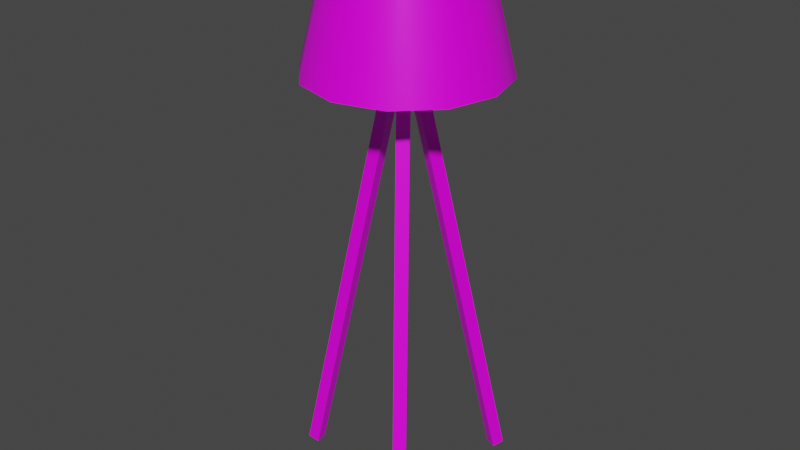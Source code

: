 # Source: lamp_2.blend  (saved by Blender 3.3.6; exported with 4.5.12 LTS)
import bpy
from mathutils import Matrix  # noqa: F401  (used for matrix-valued properties, if any)

bpy.ops.wm.read_factory_settings(use_empty=True)
scene = bpy.context.scene
scene.name = 'Scene'

# ---- collections
col_collection = bpy.data.collections.new('Collection'); scene.collection.children.link(col_collection)

# ---- images (referenced by path relative to the original .blend; pixels are not part of the script)
import os
ASSET_DIR = os.environ.get("B2B_ASSET_DIR", "")  # directory of the original .blend (textures are referenced by path, not embedded)
HERE = os.path.dirname(os.path.abspath(__file__))  # packed textures are extracted next to this script under _unpacked/

def load_image(name, relpath, width, height, colorspace="sRGB"):
    """Load a texture the original file referenced (path relative to the .blend, or extracted next to this script)."""
    p = next((c for c in (os.path.join(HERE, relpath), os.path.join(ASSET_DIR, relpath)) if relpath and os.path.exists(c)), "")
    if p:
        img = bpy.data.images.load(p, check_existing=True)
        img.name = name
    else:  # same state as the original file: an image datablock whose file is absent (Cycles renders it pink)
        img = bpy.data.images.new(name, width, height)
        img.source = "FILE"
        img.filepath = "//" + (relpath or name)
    img.colorspace_settings.name = colorspace
    return img
img_textures_png = load_image('Textures.png', 'Textures.png', 1024, 1024, 'sRGB')

# ---- materials (node trees are filled in below, after node groups)
mat_material_001 = bpy.data.materials.new('Material.001')
mat_material_001.use_transparent_shadow = False
mat_material_001.diffuse_color = (1.0, 1.0, 1.0, 1.0)
mat_material_001.roughness = 0.364
mat_material_001.specular_intensity = 0.4145

# ---- material node trees
mat_material_001.use_nodes = True; mat_material_001.node_tree.nodes.clear()
_N = mat_material_001.node_tree.nodes; _L = mat_material_001.node_tree.links
n0 = _N.new('ShaderNodeBsdfPrincipled'); n0.name = 'Principled BSDF'; n0.location = (10, 300)
n0.distribution = 'GGX'
n0.subsurface_method = 'RANDOM_WALK_SKIN'
n0.inputs[2].default_value = 0.364
n0.inputs[3].default_value = 1.45
n0.inputs[13].default_value = 0.4145
n0.inputs[27].default_value = (0.0, 0.0, 0.0, 1.0)
n0.inputs[28].default_value = 1.0
n1 = _N.new('ShaderNodeOutputMaterial'); n1.name = 'Material Output'; n1.location = (300, 300)
n2 = _N.new('ShaderNodeNormalMap'); n2.name = 'Normal Map'; n2.location = (-300, -300)
n2.label = 'Normal/Map'
n2.inputs[0].default_value = 0.0
n3 = _N.new('ShaderNodeTexImage'); n3.name = 'Image Texture'; n3.location = (-300, 600)
n3.image = img_textures_png
_L.new(n0.outputs[0], n1.inputs[0])
_L.new(n2.outputs[0], n0.inputs[5])
_L.new(n3.outputs[0], n0.inputs[0])
n1.is_active_output = True

# ---- world
world_world = bpy.data.worlds.new('World'); scene.world = world_world
world_world.use_nodes = True; world_world.node_tree.nodes.clear()
_N = world_world.node_tree.nodes; _L = world_world.node_tree.links
n0 = _N.new('ShaderNodeOutputWorld'); n0.name = 'World Output'; n0.location = (300, 300)
n1 = _N.new('ShaderNodeBackground'); n1.name = 'Background'; n1.location = (10, 300)
n1.inputs[0].default_value = (0.05088, 0.05088, 0.05088, 1.0)
_L.new(n1.outputs[0], n0.inputs[0])
n0.is_active_output = True
world_world.color = (0.05088, 0.05088, 0.05088)
world_world.use_sun_shadow = False
world_world.sun_shadow_jitter_overblur = 0.0

# ---- meshes
me_mesh_347 = bpy.data.meshes.new('Mesh.347')
me_mesh_347.from_pydata([(-0.3839, 0.004497, 0.02831), (-0.04093, 1.493, -0.01489), (-0.3455, -0.004497, 0.02347), (-0.002487, 1.484, -0.01973), (-0.3789, 0.004497, 0.06777), (-0.03595, 1.493, 0.02458), (-0.3405, -0.004497, 0.06293), (0.002489, 1.484, 0.01973), (0.2165, 0.004497, 0.3183), (0.007567, 1.493, 0.04289), (0.1931, -0.004497, 0.2874), (-0.01585, 1.484, 0.01202), (0.2482, 0.004497, 0.2943), (0.03926, 1.493, 0.01885), (0.2247, -0.004497, 0.2634), (0.01585, 1.484, -0.01202), (0.1674, 0.004497, -0.3466), (0.03336, 1.493, -0.028), (0.1524, -0.004497, -0.3109), (0.01833, 1.484, 0.007715), (0.1308, 0.004497, -0.362), (-0.003302, 1.493, -0.04343), (0.1157, -0.004497, -0.3263), (-0.01833, 1.484, -0.007711), (0.06079, 1.442, -0.0287), (0.06601, 1.442, 0.01274), (0.06601, 1.513, 0.01274), (0.06079, 1.513, -0.0287), (-0.005544, 1.442, 0.067), (-0.04403, 1.442, 0.0508), (-0.04403, 1.513, 0.0508), (-0.005544, 1.513, 0.067), (-0.05526, 1.442, -0.03829), (-0.02198, 1.442, -0.06353), (-0.02198, 1.513, -0.06353), (-0.05526, 1.513, -0.03829), (0.1597, 1.427, 0.2656), (0.2739, 1.427, 0.1514), (0.3157, 1.427, -0.004563), (0.2739, 1.427, -0.1605), (0.1597, 1.427, -0.2747), (0.003734, 1.427, -0.3165), (-0.1522, 1.427, -0.2747), (-0.2664, 1.427, -0.1605), (-0.3082, 1.427, -0.004563), (-0.2664, 1.427, 0.1514), (-0.1522, 1.427, 0.2656), (0.003734, 1.427, 0.3074), (0.1075, 1.848, 0.1751), (0.1834, 1.848, 0.09919), (0.2112, 1.848, -0.004563), (0.1834, 1.848, -0.1083), (0.1075, 1.848, -0.1843), (0.003734, 1.848, -0.2121), (-0.1, 1.848, -0.1843), (-0.176, 1.848, -0.1083), (-0.2038, 1.848, -0.004563), (-0.176, 1.848, 0.09919), (-0.1, 1.848, 0.1751), (0.003734, 1.848, 0.2029), (0.1557, 1.46, 0.2586), (0.2669, 1.46, 0.1474), (0.3076, 1.46, -0.004563), (0.2669, 1.46, -0.1565), (0.1557, 1.46, -0.2677), (0.003734, 1.46, -0.3084), (-0.1482, 1.46, -0.2677), (-0.2594, 1.46, -0.1565), (-0.3001, 1.46, -0.004563), (-0.2594, 1.46, 0.1474), (-0.1482, 1.46, 0.2586), (0.003734, 1.46, 0.2993), (0.1455, 1.541, 0.241), (0.2493, 1.541, 0.1372), (0.2873, 1.541, -0.004563), (0.2493, 1.541, -0.1464), (0.1455, 1.541, -0.2502), (0.003734, 1.541, -0.2882), (-0.1381, 1.541, -0.2502), (-0.2419, 1.541, -0.1464), (-0.2799, 1.541, -0.004563), (-0.2419, 1.541, 0.1372), (-0.1381, 1.541, 0.241), (0.003734, 1.541, 0.279), (0.1703, 1.844, 0.09162), (0.09992, 1.844, 0.162), (0.1961, 1.844, -0.004558), (0.1703, 1.844, -0.1007), (0.09991, 1.844, -0.1712), (0.003734, 1.844, -0.1969), (-0.09245, 1.844, -0.1712), (-0.1629, 1.844, -0.1007), (-0.1886, 1.844, -0.004557), (-0.1629, 1.844, 0.09161), (-0.09245, 1.844, 0.162), (0.003743, 1.844, 0.1878), (0.1521, 1.423, 0.2525), (0.2608, 1.423, 0.1438), (0.3005, 1.423, -0.004558), (0.2608, 1.423, -0.153), (0.1521, 1.423, -0.2616), (0.003734, 1.423, -0.3014), (-0.1447, 1.423, -0.2616), (-0.2533, 1.423, -0.153), (-0.2931, 1.423, -0.004562), (-0.2533, 1.423, 0.1438), (-0.1447, 1.423, 0.2525), (0.003734, 1.423, 0.2922)], [], [(0, 1, 3, 2), (2, 3, 7, 6), (6, 7, 5, 4), (4, 5, 1, 0), (8, 9, 11, 10), (10, 11, 15, 14), (14, 15, 13, 12), (12, 13, 9, 8), (16, 17, 19, 18), (18, 19, 23, 22), (22, 23, 21, 20), (20, 21, 17, 16), (33, 34, 27, 24), (29, 30, 35, 32), (30, 31, 26, 27, 34, 35), (25, 26, 31, 28), (24, 27, 26, 25), (30, 29, 28, 31), (34, 33, 32, 35), (24, 25, 28, 29, 32, 33), (97, 96, 85, 84), (98, 97, 84, 86), (99, 98, 86, 87), (100, 99, 87, 88), (101, 100, 88, 89), (102, 101, 89, 90), (103, 102, 90, 91), (104, 103, 91, 92), (105, 104, 92, 93), (106, 105, 93, 94), (107, 106, 94, 95), (96, 107, 95, 85), (72, 73, 49, 48), (73, 74, 50, 49), (74, 75, 51, 50), (75, 76, 52, 51), (76, 77, 53, 52), (77, 78, 54, 53), (78, 79, 55, 54), (79, 80, 56, 55), (80, 81, 57, 56), (81, 82, 58, 57), (82, 83, 59, 58), (83, 72, 48, 59), (36, 37, 61, 60), (37, 38, 62, 61), (38, 39, 63, 62), (39, 40, 64, 63), (40, 41, 65, 64), (41, 42, 66, 65), (42, 43, 67, 66), (43, 44, 68, 67), (44, 45, 69, 68), (45, 46, 70, 69), (46, 47, 71, 70), (47, 36, 60, 71), (60, 61, 73, 72), (61, 62, 74, 73), (62, 63, 75, 74), (63, 64, 76, 75), (64, 65, 77, 76), (65, 66, 78, 77), (66, 67, 79, 78), (67, 68, 80, 79), (68, 69, 81, 80), (69, 70, 82, 81), (70, 71, 83, 82), (71, 60, 72, 83), (49, 84, 85, 48), (50, 86, 84, 49), (51, 87, 86, 50), (52, 88, 87, 51), (53, 89, 88, 52), (54, 90, 89, 53), (55, 91, 90, 54), (56, 92, 91, 55), (57, 93, 92, 56), (58, 94, 93, 57), (59, 95, 94, 58), (48, 85, 95, 59), (36, 96, 97, 37), (37, 97, 98, 38), (38, 98, 99, 39), (39, 99, 100, 40), (40, 100, 101, 41), (41, 101, 102, 42), (42, 102, 103, 43), (43, 103, 104, 44), (44, 104, 105, 45), (45, 105, 106, 46), (46, 106, 107, 47), (47, 107, 96, 36), (14, 12, 8, 10), (20, 16, 18, 22), (6, 4, 0, 2)])
me_mesh_347.polygons.foreach_set('use_smooth', [True] * 95)
_k = set([(0, 1), (0, 2), (0, 4), (2, 3), (2, 6), (4, 5), (4, 6), (6, 7), (8, 9), (8, 10), (8, 12), (10, 11), (10, 14), (12, 13), (12, 14), (14, 15), (16, 17), (16, 18), (16, 20), (18, 19), (18, 22), (20, 21), (20, 22), (22, 23), (24, 25), (24, 27), (24, 33), (25, 26), (25, 28), (26, 27), (26, 31), (27, 34), (28, 29), (28, 31), (29, 32), (30, 31), (30, 35), (32, 33), (32, 35), (34, 35), (36, 37), (36, 47), (37, 38), (38, 39), (39, 40), (40, 41), (41, 42), (42, 43), (43, 44), (44, 45), (45, 46), (46, 47), (48, 49), (48, 59), (49, 50), (50, 51), (51, 52), (52, 53), (53, 54), (54, 55), (55, 56), (56, 57), (57, 58), (58, 59), (84, 85), (84, 86), (85, 95), (86, 87), (87, 88), (88, 89), (89, 90), (90, 91), (91, 92), (92, 93), (93, 94), (94, 95), (96, 97), (96, 107), (97, 98), (98, 99), (99, 100), (100, 101), (101, 102), (102, 103), (103, 104), (104, 105), (105, 106), (106, 107)])
me_mesh_347.attributes.new('sharp_edge', 'BOOLEAN', 'EDGE').data.foreach_set('value', [ (min(e.vertices), max(e.vertices)) in _k for e in me_mesh_347.edges])
_uv = me_mesh_347.uv_layers.new(name='map1')
_uv.uv.foreach_set('vector', [0.7736, 0.2116, 0.7734, 0.2116, 0.7734, 0.2114, 0.7736, 0.2114, 0.7736, 0.2114, 0.7734, 0.2114, 0.7734, 0.2113, 0.7736, 0.2113, 0.7736, 0.2113, 0.7734, 0.2113, 0.7734, 0.2112, 0.7736, 0.2112, 0.7736, 0.2112, 0.7734, 0.2112, 0.7734, 0.211, 0.7736, 0.211, 0.7736, 0.2116, 0.7734, 0.2116, 0.7734, 0.2114, 0.7736, 0.2114, 0.7736, 0.2114, 0.7734, 0.2114, 0.7734, 0.2113, 0.7736, 0.2113, 0.7736, 0.2113, 0.7734, 0.2113, 0.7734, 0.2112, 0.7736, 0.2112, 0.7736, 0.2112, 0.7734, 0.2112, 0.7734, 0.211, 0.7736, 0.211, 0.7736, 0.2116, 0.7734, 0.2116, 0.7734, 0.2114, 0.7736, 0.2114, 0.7736, 0.2114, 0.7734, 0.2114, 0.7734, 0.2113, 0.7736, 0.2113, 0.7736, 0.2113, 0.7734, 0.2113, 0.7734, 0.2112, 0.7736, 0.2112, 0.7736, 0.2112, 0.7734, 0.2112, 0.7734, 0.211, 0.7736, 0.211, 0.7736, 0.2113, 0.7736, 0.211, 0.7737, 0.211, 0.7737, 0.2113, 0.7735, 0.2113, 0.7735, 0.211, 0.7735, 0.211, 0.7735, 0.2113, 0.7736, 0.2115, 0.7735, 0.2115, 0.7736, 0.2114, 0.7737, 0.2114, 0.7737, 0.2115, 0.7737, 0.2115, 0.7733, 0.2113, 0.7733, 0.211, 0.7734, 0.211, 0.7734, 0.2113, 0.7737, 0.2113, 0.7737, 0.211, 0.7738, 0.211, 0.7738, 0.2113, 0.7735, 0.211, 0.7735, 0.2113, 0.7734, 0.2113, 0.7734, 0.211, 0.7736, 0.211, 0.7736, 0.2113, 0.7735, 0.2113, 0.7735, 0.211, 0.7734, 0.2114, 0.7733, 0.2114, 0.7733, 0.2115, 0.7733, 0.2115, 0.7734, 0.2115, 0.7734, 0.2115, 0.7771, 0.05663, 0.7772, 0.05663, 0.7772, 0.05546, 0.7771, 0.05546, 0.777, 0.05663, 0.7771, 0.05663, 0.7771, 0.05546, 0.777, 0.05546, 0.777, 0.05663, 0.777, 0.05663, 0.777, 0.05546, 0.777, 0.05546, 0.7769, 0.05663, 0.777, 0.05663, 0.777, 0.05546, 0.7769, 0.05546, 0.7768, 0.05663, 0.7769, 0.05663, 0.7769, 0.05546, 0.7768, 0.05546, 0.7768, 0.05663, 0.7768, 0.05663, 0.7768, 0.05546, 0.7768, 0.05546, 0.7767, 0.05663, 0.7768, 0.05663, 0.7768, 0.05546, 0.7767, 0.05546, 0.7766, 0.05663, 0.7767, 0.05663, 0.7767, 0.05546, 0.7766, 0.05546, 0.7766, 0.05663, 0.7766, 0.05663, 0.7766, 0.05546, 0.7766, 0.05546, 0.7765, 0.05663, 0.7766, 0.05663, 0.7766, 0.05546, 0.7765, 0.05546, 0.7764, 0.05663, 0.7765, 0.05663, 0.7765, 0.05546, 0.7764, 0.05546, 0.7764, 0.05663, 0.7764, 0.05663, 0.7764, 0.05546, 0.7764, 0.05546, 0.7772, 0.05631, 0.7771, 0.05631, 0.7771, 0.05546, 0.7772, 0.05546, 0.7771, 0.05631, 0.777, 0.05631, 0.777, 0.05546, 0.7771, 0.05546, 0.777, 0.05631, 0.777, 0.05631, 0.777, 0.05546, 0.777, 0.05546, 0.777, 0.05631, 0.7769, 0.05631, 0.7769, 0.05546, 0.777, 0.05546, 0.7769, 0.05631, 0.7768, 0.05631, 0.7768, 0.05546, 0.7769, 0.05546, 0.7768, 0.05631, 0.7768, 0.05631, 0.7768, 0.05546, 0.7768, 0.05546, 0.7768, 0.05631, 0.7767, 0.05631, 0.7767, 0.05546, 0.7768, 0.05546, 0.7767, 0.05631, 0.7766, 0.05631, 0.7766, 0.05546, 0.7767, 0.05546, 0.7766, 0.05631, 0.7766, 0.05631, 0.7766, 0.05546, 0.7766, 0.05546, 0.7766, 0.05631, 0.7765, 0.05631, 0.7765, 0.05546, 0.7766, 0.05546, 0.7765, 0.05631, 0.7764, 0.05631, 0.7764, 0.05546, 0.7765, 0.05546, 0.7764, 0.05631, 0.7764, 0.05631, 0.7764, 0.05546, 0.7764, 0.05546, 0.7772, 0.05663, 0.7771, 0.05663, 0.7771, 0.05654, 0.7772, 0.05654, 0.7771, 0.05663, 0.777, 0.05663, 0.777, 0.05654, 0.7771, 0.05654, 0.777, 0.05663, 0.777, 0.05663, 0.777, 0.05654, 0.777, 0.05654, 0.777, 0.05663, 0.7769, 0.05663, 0.7769, 0.05654, 0.777, 0.05654, 0.7769, 0.05663, 0.7768, 0.05663, 0.7768, 0.05654, 0.7769, 0.05654, 0.7768, 0.05663, 0.7768, 0.05663, 0.7768, 0.05654, 0.7768, 0.05654, 0.7768, 0.05663, 0.7767, 0.05663, 0.7767, 0.05654, 0.7768, 0.05654, 0.7767, 0.05663, 0.7766, 0.05663, 0.7766, 0.05654, 0.7767, 0.05654, 0.7766, 0.05663, 0.7766, 0.05663, 0.7766, 0.05654, 0.7766, 0.05654, 0.7766, 0.05663, 0.7765, 0.05663, 0.7765, 0.05654, 0.7766, 0.05654, 0.7765, 0.05663, 0.7764, 0.05663, 0.7764, 0.05654, 0.7765, 0.05654, 0.7764, 0.05663, 0.7764, 0.05663, 0.7764, 0.05654, 0.7764, 0.05654, 0.7747, 0.2068, 0.7746, 0.2068, 0.7746, 0.2065, 0.7747, 0.2065, 0.7746, 0.2068, 0.7745, 0.2068, 0.7745, 0.2065, 0.7746, 0.2065, 0.7745, 0.2068, 0.7744, 0.2068, 0.7744, 0.2065, 0.7745, 0.2065, 0.7744, 0.2068, 0.7743, 0.2068, 0.7743, 0.2065, 0.7744, 0.2065, 0.7743, 0.2068, 0.7742, 0.2068, 0.7742, 0.2065, 0.7743, 0.2065, 0.7742, 0.2068, 0.7741, 0.2068, 0.7741, 0.2065, 0.7742, 0.2065, 0.7741, 0.2068, 0.7741, 0.2068, 0.7741, 0.2065, 0.7741, 0.2065, 0.7741, 0.2068, 0.774, 0.2068, 0.774, 0.2065, 0.7741, 0.2065, 0.774, 0.2068, 0.7739, 0.2068, 0.7739, 0.2065, 0.774, 0.2065, 0.7739, 0.2068, 0.7738, 0.2068, 0.7738, 0.2065, 0.7739, 0.2065, 0.7738, 0.2068, 0.7737, 0.2068, 0.7737, 0.2065, 0.7738, 0.2065, 0.7737, 0.2068, 0.7736, 0.2068, 0.7736, 0.2065, 0.7737, 0.2065, 0.7771, 0.05546, 0.7771, 0.05546, 0.7772, 0.05546, 0.7772, 0.05546, 0.777, 0.05546, 0.777, 0.05546, 0.7771, 0.05546, 0.7771, 0.05546, 0.777, 0.05546, 0.777, 0.05546, 0.777, 0.05546, 0.777, 0.05546, 0.7769, 0.05546, 0.7769, 0.05546, 0.777, 0.05546, 0.777, 0.05546, 0.7768, 0.05546, 0.7768, 0.05546, 0.7769, 0.05546, 0.7769, 0.05546, 0.7768, 0.05546, 0.7768, 0.05546, 0.7768, 0.05546, 0.7768, 0.05546, 0.7767, 0.05546, 0.7767, 0.05546, 0.7768, 0.05546, 0.7768, 0.05546, 0.7766, 0.05546, 0.7766, 0.05546, 0.7767, 0.05546, 0.7767, 0.05546, 0.7766, 0.05546, 0.7766, 0.05546, 0.7766, 0.05546, 0.7766, 0.05546, 0.7765, 0.05546, 0.7765, 0.05546, 0.7766, 0.05546, 0.7766, 0.05546, 0.7764, 0.05546, 0.7764, 0.05546, 0.7765, 0.05546, 0.7765, 0.05546, 0.7764, 0.05546, 0.7764, 0.05546, 0.7764, 0.05546, 0.7764, 0.05546, 0.7772, 0.05663, 0.7772, 0.05663, 0.7771, 0.05663, 0.7771, 0.05663, 0.7771, 0.05663, 0.7771, 0.05663, 0.777, 0.05663, 0.777, 0.05663, 0.777, 0.05663, 0.777, 0.05663, 0.777, 0.05663, 0.777, 0.05663, 0.777, 0.05663, 0.777, 0.05663, 0.7769, 0.05663, 0.7769, 0.05663, 0.7769, 0.05663, 0.7769, 0.05663, 0.7768, 0.05663, 0.7768, 0.05663, 0.7768, 0.05663, 0.7768, 0.05663, 0.7768, 0.05663, 0.7768, 0.05663, 0.7768, 0.05663, 0.7768, 0.05663, 0.7767, 0.05663, 0.7767, 0.05663, 0.7767, 0.05663, 0.7767, 0.05663, 0.7766, 0.05663, 0.7766, 0.05663, 0.7766, 0.05663, 0.7766, 0.05663, 0.7766, 0.05663, 0.7766, 0.05663, 0.7766, 0.05663, 0.7766, 0.05663, 0.7765, 0.05663, 0.7765, 0.05663, 0.7765, 0.05663, 0.7765, 0.05663, 0.7764, 0.05663, 0.7764, 0.05663, 0.7764, 0.05663, 0.7764, 0.05663, 0.7764, 0.05663, 0.7764, 0.05663, 0.7736, 0.2113, 0.7736, 0.2112, 0.7736, 0.2116, 0.7736, 0.2114, 0.7736, 0.2112, 0.7736, 0.2116, 0.7736, 0.2114, 0.7736, 0.2113, 0.7736, 0.2113, 0.7736, 0.2112, 0.7736, 0.2116, 0.7736, 0.2114])
me_mesh_347.materials.append(mat_material_001)
me_mesh_347.update()
me_mesh_347.normals_split_custom_set([tuple(v) for v in zip(*[iter([-0.1249, -5.409e-06, -0.9922, -0.1249, -5.409e-06, -0.9922, -0.1249, -5.409e-06, -0.9922, -0.1249, -5.409e-06, -0.9922, 0.9664, -0.2262, -0.1217, 0.9664, -0.2262, -0.1217, 0.9664, -0.2262, -0.1217, 0.9664, -0.2262, -0.1217, 0.125, -2.253e-06, 0.9922, 0.125, -2.253e-06, 0.9922, 0.125, -2.253e-06, 0.9922, 0.125, -2.253e-06, 0.9922, -0.9664, 0.2262, 0.1217, -0.9664, 0.2262, 0.1217, -0.9664, 0.2262, 0.1217, -0.9664, 0.2262, 0.1217, -0.7968, -2.142e-05, 0.6042, -0.7968, -2.142e-05, 0.6042, -0.7968, -2.142e-05, 0.6042, -0.7968, -2.142e-05, 0.6042, -0.5886, -0.2262, -0.7761, -0.5886, -0.2262, -0.7761, -0.5886, -0.2262, -0.7761, -0.5886, -0.2262, -0.7761, 0.7968, 1.024e-05, -0.6043, 0.7968, 1.024e-05, -0.6043, 0.7968, 1.024e-05, -0.6043, 0.7968, 1.024e-05, -0.6043, 0.5886, 0.2262, 0.7761, 0.5886, 0.2262, 0.7761, 0.5886, 0.2262, 0.7761, 0.5886, 0.2262, 0.7761, 0.9217, -9.041e-06, 0.3879, 0.9217, -9.041e-06, 0.3879, 0.9217, -9.041e-06, 0.3879, 0.9217, -9.041e-06, 0.3879, -0.3777, -0.2262, 0.8978, -0.3777, -0.2262, 0.8978, -0.3777, -0.2262, 0.8978, -0.3777, -0.2262, 0.8978, -0.9217, 7.355e-06, -0.3879, -0.9217, 7.355e-06, -0.3879, -0.9217, 7.355e-06, -0.3879, -0.9217, 7.355e-06, -0.3879, 0.3778, 0.2262, -0.8978, 0.3778, 0.2262, -0.8978, 0.3778, 0.2262, -0.8978, 0.3778, 0.2262, -0.8978, -0.1249, -1.439e-07, -0.9922, -0.1249, -1.439e-07, -0.9922, 0.3878, -6.085e-08, -0.9217, 0.3878, -6.085e-08, -0.9217, -0.7968, 8.874e-09, 0.6043, -0.7968, 8.874e-09, 0.6043, -0.9922, -4.916e-08, 0.125, -0.9922, -4.916e-08, 0.125, 0.0, 1.0, -1.734e-06, 0.0, 1.0, -1.734e-06, 0.0, 1.0, -1.734e-06, 0.0, 1.0, -1.734e-06, 0.0, 1.0, -1.734e-06, 0.0, 1.0, -1.734e-06, 0.6043, 2.253e-07, 0.7968, 0.6043, 2.253e-07, 0.7968, 0.6043, 2.253e-07, 0.7968, 0.6043, 2.253e-07, 0.7968, 0.9922, 1.229e-07, -0.125, 0.9922, 1.229e-07, -0.125, 0.9922, 1.229e-07, -0.125, 0.9922, 1.229e-07, -0.125, -0.7968, 8.874e-09, 0.6043, -0.7968, 8.874e-09, 0.6043, -0.3879, 6.453e-08, 0.9217, -0.3879, 6.453e-08, 0.9217, -0.1249, -1.439e-07, -0.9922, -0.1249, -1.439e-07, -0.9922, -0.6042, -1.884e-07, -0.7968, -0.6042, -1.884e-07, -0.7968, 9.541e-07, -1.0, 3.468e-07, 9.541e-07, -1.0, 3.468e-07, 9.541e-07, -1.0, 3.468e-07, 9.541e-07, -1.0, 3.468e-07, 9.541e-07, -1.0, 3.468e-07, 9.541e-07, -1.0, 3.468e-07, -0.8405, -0.2409, -0.4853, -0.4853, -0.2409, -0.8405, -0.4853, -0.2409, -0.8405, -0.8405, -0.2409, -0.4853, -0.9705, -0.2409, -1.717e-05, -0.8405, -0.2409, -0.4853, -0.8405, -0.2409, -0.4853, -0.9705, -0.2409, -1.876e-05, -0.8405, -0.2409, 0.4853, -0.9705, -0.2409, -1.717e-05, -0.9705, -0.2409, -1.876e-05, -0.8405, -0.2409, 0.4853, -0.4853, -0.2409, 0.8405, -0.8405, -0.2409, 0.4853, -0.8405, -0.2409, 0.4853, -0.4853, -0.2409, 0.8405, 1.99e-06, -0.2409, 0.9705, -0.4853, -0.2409, 0.8405, -0.4853, -0.2409, 0.8405, 2.018e-06, -0.2409, 0.9705, 0.4853, -0.2409, 0.8405, 1.99e-06, -0.2409, 0.9705, 2.018e-06, -0.2409, 0.9705, 0.4853, -0.2409, 0.8405, 0.8405, -0.2409, 0.4853, 0.4853, -0.2409, 0.8405, 0.4853, -0.2409, 0.8405, 0.8405, -0.2409, 0.4853, 0.9705, -0.2409, -9.064e-06, 0.8405, -0.2409, 0.4853, 0.8405, -0.2409, 0.4853, 0.9705, -0.2409, -1.367e-05, 0.8405, -0.2409, -0.4853, 0.9705, -0.2409, -9.064e-06, 0.9705, -0.2409, -1.367e-05, 0.8405, -0.2409, -0.4853, 0.4853, -0.2409, -0.8405, 0.8405, -0.2409, -0.4853, 0.8405, -0.2409, -0.4853, 0.4853, -0.2409, -0.8405, -4.113e-06, -0.2409, -0.9705, 0.4853, -0.2409, -0.8405, 0.4853, -0.2409, -0.8405, -1.216e-05, -0.2409, -0.9705, -0.4853, -0.2409, -0.8405, -4.113e-06, -0.2409, -0.9705, -1.216e-05, -0.2409, -0.9705, -0.4853, -0.2409, -0.8405, 0.4853, 0.2409, 0.8405, 0.8405, 0.241, 0.4853, 0.8405, 0.2409, 0.4853, 0.4853, 0.2409, 0.8405, 0.8405, 0.241, 0.4853, 0.9705, 0.241, 5.538e-07, 0.9705, 0.2409, 5.28e-07, 0.8405, 0.2409, 0.4853, 0.9705, 0.241, 5.538e-07, 0.8405, 0.241, -0.4853, 0.8405, 0.2409, -0.4853, 0.9705, 0.2409, 5.28e-07, 0.8405, 0.241, -0.4853, 0.4853, 0.241, -0.8405, 0.4853, 0.2409, -0.8405, 0.8405, 0.2409, -0.4853, 0.4853, 0.241, -0.8405, -1.235e-06, 0.2409, -0.9705, -8.485e-08, 0.2409, -0.9705, 0.4853, 0.2409, -0.8405, -1.235e-06, 0.2409, -0.9705, -0.4853, 0.2409, -0.8405, -0.4853, 0.2409, -0.8405, -8.485e-08, 0.2409, -0.9705, -0.4853, 0.2409, -0.8405, -0.8405, 0.2409, -0.4853, -0.8405, 0.2409, -0.4853, -0.4853, 0.2409, -0.8405, -0.8405, 0.2409, -0.4853, -0.9705, 0.2409, 5.587e-07, -0.9705, 0.2409, 7.731e-07, -0.8405, 0.2409, -0.4853, -0.9705, 0.2409, 5.587e-07, -0.8405, 0.2409, 0.4853, -0.8405, 0.2409, 0.4853, -0.9705, 0.2409, 7.731e-07, -0.8405, 0.2409, 0.4853, -0.4853, 0.2409, 0.8405, -0.4853, 0.2409, 0.8405, -0.8405, 0.2409, 0.4853, -0.4853, 0.2409, 0.8405, -1.451e-06, 0.2409, 0.9705, 9.428e-09, 0.2409, 0.9705, -0.4853, 0.2409, 0.8405, -1.451e-06, 0.2409, 0.9705, 0.4853, 0.2409, 0.8405, 0.4853, 0.2409, 0.8405, 9.428e-09, 0.2409, 0.9705, 0.4853, 0.2409, 0.8405, 0.8405, 0.2409, 0.4853, 0.8405, 0.241, 0.4853, 0.4853, 0.2409, 0.8405, 0.8405, 0.2409, 0.4853, 0.9705, 0.2409, 3.47e-07, 0.9705, 0.241, 4.509e-07, 0.8405, 0.241, 0.4853, 0.9705, 0.2409, 3.47e-07, 0.8405, 0.2409, -0.4853, 0.8405, 0.241, -0.4853, 0.9705, 0.241, 4.509e-07, 0.8405, 0.2409, -0.4853, 0.4853, 0.2409, -0.8405, 0.4853, 0.2409, -0.8405, 0.8405, 0.241, -0.4853, 0.4853, 0.2409, -0.8405, -4.287e-06, 0.2409, -0.9706, -3.387e-06, 0.2409, -0.9705, 0.4853, 0.2409, -0.8405, -4.287e-06, 0.2409, -0.9706, -0.4853, 0.2409, -0.8405, -0.4853, 0.2409, -0.8405, -3.387e-06, 0.2409, -0.9705, -0.4853, 0.2409, -0.8405, -0.8405, 0.2409, -0.4853, -0.8405, 0.2409, -0.4853, -0.4853, 0.2409, -0.8405, -0.8405, 0.2409, -0.4853, -0.9706, 0.2409, 4.287e-07, -0.9705, 0.2409, 4.117e-07, -0.8405, 0.2409, -0.4853, -0.9706, 0.2409, 4.287e-07, -0.8405, 0.2409, 0.4853, -0.8405, 0.2409, 0.4853, -0.9705, 0.2409, 4.117e-07, -0.8405, 0.2409, 0.4853, -0.4853, 0.2409, 0.8405, -0.4853, 0.2409, 0.8405, -0.8405, 0.2409, 0.4853, -0.4853, 0.2409, 0.8405, -3.532e-06, 0.2409, 0.9705, -3.254e-06, 0.2409, 0.9705, -0.4853, 0.2409, 0.8405, -3.532e-06, 0.2409, 0.9705, 0.4853, 0.2409, 0.8405, 0.4853, 0.2409, 0.8405, -3.254e-06, 0.2409, 0.9705, 0.4853, 0.2409, 0.8405, 0.8405, 0.241, 0.4853, 0.8405, 0.241, 0.4853, 0.4853, 0.2409, 0.8405, 0.8405, 0.241, 0.4853, 0.9705, 0.241, 4.509e-07, 0.9705, 0.241, 5.538e-07, 0.8405, 0.241, 0.4853, 0.9705, 0.241, 4.509e-07, 0.8405, 0.241, -0.4853, 0.8405, 0.241, -0.4853, 0.9705, 0.241, 5.538e-07, 0.8405, 0.241, -0.4853, 0.4853, 0.2409, -0.8405, 0.4853, 0.241, -0.8405, 0.8405, 0.241, -0.4853, 0.4853, 0.2409, -0.8405, -3.387e-06, 0.2409, -0.9705, -1.235e-06, 0.2409, -0.9705, 0.4853, 0.241, -0.8405, -3.387e-06, 0.2409, -0.9705, -0.4853, 0.2409, -0.8405, -0.4853, 0.2409, -0.8405, -1.235e-06, 0.2409, -0.9705, -0.4853, 0.2409, -0.8405, -0.8405, 0.2409, -0.4853, -0.8405, 0.2409, -0.4853, -0.4853, 0.2409, -0.8405, -0.8405, 0.2409, -0.4853, -0.9705, 0.2409, 4.117e-07, -0.9705, 0.2409, 5.587e-07, -0.8405, 0.2409, -0.4853, -0.9705, 0.2409, 4.117e-07, -0.8405, 0.2409, 0.4853, -0.8405, 0.2409, 0.4853, -0.9705, 0.2409, 5.587e-07, -0.8405, 0.2409, 0.4853, -0.4853, 0.2409, 0.8405, -0.4853, 0.2409, 0.8405, -0.8405, 0.2409, 0.4853, -0.4853, 0.2409, 0.8405, -3.254e-06, 0.2409, 0.9705, -1.451e-06, 0.2409, 0.9705, -0.4853, 0.2409, 0.8405, -3.254e-06, 0.2409, 0.9705, 0.4853, 0.2409, 0.8405, 0.4853, 0.2409, 0.8405, -1.451e-06, 0.2409, 0.9705, -0.2088, 0.9705, -0.1205, -0.2088, 0.9705, -0.1206, -0.1205, 0.9705, -0.2088, -0.1205, 0.9705, -0.2088, -0.2411, 0.9705, 1.382e-05, -0.2411, 0.9705, -1.403e-05, -0.2088, 0.9705, -0.1206, -0.2088, 0.9705, -0.1205, -0.2088, 0.9705, 0.1206, -0.2088, 0.9705, 0.1205, -0.2411, 0.9705, -1.403e-05, -0.2411, 0.9705, 1.382e-05, -0.1205, 0.9705, 0.2088, -0.1205, 0.9705, 0.2088, -0.2088, 0.9705, 0.1205, -0.2088, 0.9705, 0.1206, 9.638e-08, 0.9705, 0.2411, -1.084e-07, 0.9705, 0.2411, -0.1205, 0.9705, 0.2088, -0.1205, 0.9705, 0.2088, 0.1205, 0.9705, 0.2088, 0.1205, 0.9705, 0.2088, -1.084e-07, 0.9705, 0.2411, 9.638e-08, 0.9705, 0.2411, 0.2088, 0.9705, 0.1205, 0.2088, 0.9705, 0.1205, 0.1205, 0.9705, 0.2088, 0.1205, 0.9705, 0.2088, 0.2411, 0.9705, 1.451e-05, 0.2411, 0.9705, -1.941e-05, 0.2088, 0.9705, 0.1205, 0.2088, 0.9705, 0.1205, 0.2088, 0.9705, -0.1205, 0.2088, 0.9705, -0.1205, 0.2411, 0.9705, -1.941e-05, 0.2411, 0.9705, 1.451e-05, 0.1205, 0.9705, -0.2087, 0.1205, 0.9705, -0.2087, 0.2088, 0.9705, -0.1205, 0.2088, 0.9705, -0.1205, 2.199e-05, 0.9705, -0.2411, -3.161e-05, 0.9705, -0.2411, 0.1205, 0.9705, -0.2087, 0.1205, 0.9705, -0.2087, -0.1205, 0.9705, -0.2088, -0.1205, 0.9705, -0.2088, -3.161e-05, 0.9705, -0.2411, 2.199e-05, 0.9705, -0.2411, 0.1205, -0.9705, 0.2088, 0.1205, -0.9705, 0.2088, 0.2087, -0.9705, 0.1205, 0.2087, -0.9705, 0.1205, 0.2087, -0.9705, 0.1205, 0.2087, -0.9705, 0.1205, 0.2409, -0.9705, 1.613e-05, 0.2409, -0.9705, -1.032e-05, 0.2409, -0.9705, -1.032e-05, 0.2409, -0.9705, 1.613e-05, 0.2087, -0.9705, -0.1205, 0.2087, -0.9705, -0.1205, 0.2087, -0.9705, -0.1205, 0.2087, -0.9705, -0.1205, 0.1205, -0.9705, -0.2088, 0.1205, -0.9705, -0.2088, 0.1205, -0.9705, -0.2088, 0.1205, -0.9705, -0.2088, -4.705e-07, -0.9705, -0.2411, -2.835e-08, -0.9705, -0.2411, -2.835e-08, -0.9705, -0.2411, -4.705e-07, -0.9705, -0.2411, -0.1206, -0.9705, -0.2088, -0.1205, -0.9705, -0.2088, -0.1205, -0.9705, -0.2088, -0.1206, -0.9705, -0.2088, -0.2088, -0.9705, -0.1206, -0.2088, -0.9705, -0.1206, -0.2088, -0.9705, -0.1206, -0.2088, -0.9705, -0.1206, -0.2412, -0.9705, 4.196e-06, -0.2412, -0.9705, -2.469e-06, -0.2412, -0.9705, -2.469e-06, -0.2412, -0.9705, 4.196e-06, -0.2089, -0.9705, 0.1206, -0.2088, -0.9705, 0.1206, -0.2088, -0.9705, 0.1206, -0.2089, -0.9705, 0.1206, -0.1206, -0.9705, 0.2088, -0.1205, -0.9705, 0.2088, -0.1205, -0.9705, 0.2088, -0.1206, -0.9705, 0.2088, -1.219e-06, -0.9705, 0.2411, -9.071e-07, -0.9705, 0.2411, -9.071e-07, -0.9705, 0.2411, -1.219e-06, -0.9705, 0.2411, 0.1205, -0.9705, 0.2088, 0.1205, -0.9705, 0.2088, 0.1367, -0.9741, 0.1802, 0.1367, -0.9741, 0.1802, 0.1367, -0.9741, 0.1802, 0.1367, -0.9741, 0.1802, 0.08769, -0.9741, -0.2084, 0.08769, -0.9741, -0.2084, 0.08769, -0.9741, -0.2084, 0.08769, -0.9741, -0.2084, -0.2243, -0.9741, 0.02823, -0.2243, -0.9741, 0.02823, -0.2243, -0.9741, 0.02823, -0.2243, -0.9741, 0.02823])] * 3)])
arm_armature = bpy.data.armatures.new('Armature')  # bones are not reproduced

# ---- objects
ob_lamp_002 = bpy.data.objects.new('lamp_002', me_mesh_347)
ob_armature = bpy.data.objects.new('Armature', arm_armature)

# ---- transforms, parenting, visibility, modifiers, constraints
ob_lamp_002.parent = ob_armature
ob_lamp_002.matrix_parent_inverse = Matrix(((2.375, -0.0, 0.0, -0.0), (-0.0, 2.375, -0.0, 0.0), (0.0, -0.0, 2.375, -3.768), (-0.0, 0.0, -0.0, 1.0)))
ob_lamp_002.location = (0.0, 0.0, 0.0)
ob_lamp_002.rotation_euler = (1.571, -0.0, 0.0)
ob_lamp_002.color = (0.8, 0.8, 0.8, 1.0)
_vg = ob_lamp_002.vertex_groups.new(name='Bone')
for _i, _w in zip([36, 37, 38, 39, 40, 41, 42, 43, 44, 45, 46, 47, 48, 49, 50, 51, 52, 53, 54, 55, 56, 57, 58, 59, 60, 61, 62, 63, 64, 65, 66, 67, 68, 69, 70, 71, 72, 73, 74, 75, 76, 77, 78, 79, 80, 81, 82, 83, 84, 85, 86, 87, 88, 89, 90, 91, 92, 93, 94, 95, 96, 97, 98, 99, 100, 101, 102, 103, 104, 105, 106, 107], [0.7566, 0.7557, 0.7549, 0.7543, 0.7542, 0.7545, 0.7551, 0.756, 0.7569, 0.7574, 0.7576, 0.7573, 0.6764, 0.676, 0.6757, 0.6755, 0.6753, 0.6754, 0.6756, 0.676, 0.6764, 0.6768, 0.6769, 0.6768, 0.7513, 0.7505, 0.7498, 0.7493, 0.7492, 0.7494, 0.75, 0.7508, 0.7516, 0.7521, 0.7523, 0.752, 0.7376, 0.737, 0.7364, 0.736, 0.7359, 0.7361, 0.7366, 0.7372, 0.7378, 0.7382, 0.7383, 0.7381, 0.6253, 0.6243, 0.6261, 0.6265, 0.6265, 0.626, 0.6251, 0.6242, 0.6234, 0.623, 0.623, 0.6235, 0.759, 0.7581, 0.7572, 0.7566, 0.7565, 0.7568, 0.7575, 0.7584, 0.7593, 0.7599, 0.76, 0.7597]): _vg.add([_i], _w, 'REPLACE')
_vg = ob_lamp_002.vertex_groups.new(name='Bone.001')
for _i, _w in zip([0, 1, 2, 3, 4, 5, 6, 7, 24, 25, 26, 27, 28, 29, 30, 31, 32, 33, 34, 35, 36, 37, 38, 39, 40, 41, 42, 43, 44, 45, 46, 47, 48, 49, 50, 51, 52, 53, 54, 55, 56, 57, 58, 59, 60, 61, 62, 63, 64, 65, 66, 67, 68, 69, 70, 71, 72, 73, 74, 75, 76, 77, 78, 79, 80, 81, 82, 83, 84, 85, 86, 87, 88, 89, 90, 91, 92, 93, 94, 95, 96, 97, 98, 99, 100, 101, 102, 103, 104, 105, 106, 107], [1.0, 1.0, 1.0, 1.0, 1.0, 1.0, 1.0, 1.0, 0.1231, 0.1375, 0.05129, 0.02119, 0.2571, 0.3272, 0.6164, 0.1999, 0.2216, 0.1722, 0.09589, 0.2397, 0.08113, 0.08143, 0.0817, 0.08189, 0.08194, 0.08184, 0.08162, 0.08133, 0.08105, 0.08085, 0.0808, 0.0809, 0.1079, 0.108, 0.1081, 0.1082, 0.1082, 0.1082, 0.1081, 0.108, 0.1079, 0.1077, 0.1077, 0.1077, 0.08289, 0.08315, 0.0834, 0.08357, 0.08362, 0.08353, 0.08333, 0.08307, 0.08281, 0.08263, 0.08258, 0.08268, 0.08745, 0.08766, 0.08785, 0.08799, 0.08803, 0.08796, 0.08781, 0.08761, 0.0874, 0.08726, 0.08722, 0.08729, 0.1249, 0.1252, 0.1246, 0.1245, 0.1245, 0.1247, 0.125, 0.1253, 0.1255, 0.1257, 0.1257, 0.1255, 0.08034, 0.08064, 0.08093, 0.08112, 0.08118, 0.08108, 0.08085, 0.08054, 0.08025, 0.08004, 0.07999, 0.08009]): _vg.add([_i], _w, 'REPLACE')
_vg = ob_lamp_002.vertex_groups.new(name='Bone.002')
for _i, _w in zip([8, 9, 10, 11, 12, 13, 14, 15, 17, 19, 21, 23, 24, 25, 26, 27, 28, 29, 30, 31, 32, 33, 34, 35, 36, 37, 38, 39, 40, 41, 42, 43, 44, 45, 46, 47, 48, 49, 50, 51, 52, 53, 54, 55, 56, 57, 58, 59, 60, 61, 62, 63, 64, 65, 66, 67, 68, 69, 70, 71, 72, 73, 74, 75, 76, 77, 78, 79, 80, 81, 82, 83, 84, 85, 86, 87, 88, 89, 90, 91, 92, 93, 94, 95, 96, 97, 98, 99, 100, 101, 102, 103, 104, 105, 106, 107], [1.0, 1.0, 1.0, 1.0, 1.0, 1.0, 1.0, 1.0, 0.09576, 0.6712, 0.028, 0.1481, 0.3482, 0.4408, 0.6606, 0.217, 0.4584, 0.3697, 0.2577, 0.7047, 0.257, 0.2446, 0.106, 0.1727, 0.08113, 0.08143, 0.0817, 0.08189, 0.08194, 0.08184, 0.08162, 0.08133, 0.08105, 0.08085, 0.0808, 0.0809, 0.1079, 0.108, 0.1081, 0.1082, 0.1082, 0.1082, 0.1081, 0.108, 0.1079, 0.1077, 0.1077, 0.1077, 0.08289, 0.08315, 0.0834, 0.08357, 0.08362, 0.08353, 0.08333, 0.08307, 0.08281, 0.08263, 0.08258, 0.08268, 0.08745, 0.08766, 0.08785, 0.08799, 0.08803, 0.08796, 0.08781, 0.08761, 0.0874, 0.08726, 0.08722, 0.08729, 0.1249, 0.1252, 0.1246, 0.1245, 0.1245, 0.1247, 0.125, 0.1253, 0.1255, 0.1257, 0.1257, 0.1255, 0.08034, 0.08064, 0.08093, 0.08112, 0.08118, 0.08108, 0.08085, 0.08054, 0.08025, 0.08004, 0.07999, 0.08009]): _vg.add([_i], _w, 'REPLACE')
_vg = ob_lamp_002.vertex_groups.new(name='Bone.003')
for _i, _w in zip([16, 17, 18, 19, 20, 21, 22, 23, 24, 25, 26, 27, 28, 29, 30, 31, 32, 33, 34, 35, 36, 37, 38, 39, 40, 41, 42, 43, 44, 45, 46, 47, 48, 49, 50, 51, 52, 53, 54, 55, 56, 57, 58, 59, 60, 61, 62, 63, 64, 65, 66, 67, 68, 69, 70, 71, 72, 73, 74, 75, 76, 77, 78, 79, 80, 81, 82, 83, 84, 85, 86, 87, 88, 89, 90, 91, 92, 93, 94, 95, 96, 97, 98, 99, 100, 101, 102, 103, 104, 105, 106, 107], [0.9998, 0.9042, 0.9996, 0.3288, 0.9998, 0.961, 0.9997, 0.8519, 0.5286, 0.4218, 0.2881, 0.7474, 0.2845, 0.3031, 0.1259, 0.09543, 0.5215, 0.5832, 0.7981, 0.5876, 0.08113, 0.08143, 0.0817, 0.08189, 0.08194, 0.08184, 0.08162, 0.08133, 0.08105, 0.08085, 0.0808, 0.0809, 0.1079, 0.108, 0.1081, 0.1082, 0.1082, 0.1082, 0.1081, 0.108, 0.1079, 0.1077, 0.1077, 0.1077, 0.08289, 0.08315, 0.0834, 0.08357, 0.08362, 0.08353, 0.08333, 0.08307, 0.08281, 0.08263, 0.08258, 0.08268, 0.08745, 0.08766, 0.08785, 0.08799, 0.08803, 0.08796, 0.08781, 0.08761, 0.0874, 0.08726, 0.08722, 0.08729, 0.1249, 0.1252, 0.1246, 0.1245, 0.1245, 0.1247, 0.125, 0.1253, 0.1255, 0.1257, 0.1257, 0.1255, 0.08034, 0.08064, 0.08093, 0.08112, 0.08118, 0.08108, 0.08085, 0.08054, 0.08025, 0.08004, 0.07999, 0.08009]): _vg.add([_i], _w, 'REPLACE')
_m = ob_lamp_002.modifiers.new('Armature', 'ARMATURE')
_m.object = ob_armature
ob_armature.location = (0.0, 0.0, 1.586)
ob_armature.scale = (0.4211, 0.4211, 0.4211)
ob_armature.show_in_front = True

# ---- collection membership
col_collection.objects.link(ob_lamp_002)
col_collection.objects.link(ob_armature)

# ---- scene / render settings (as saved in the file)
scene.frame_start = 1; scene.frame_end = 250; scene.frame_set(0)
scene.render.engine = 'BLENDER_EEVEE_NEXT'
scene.cycles.sampling_pattern = 'TABULATED_SOBOL'
scene.cycles.use_light_tree = False
scene.view_settings.view_transform = 'Filmic'
bpy.context.view_layer.update()

# ---- added for rendering (the .blend has no active camera and no usable light): camera, sun
cam_auto = bpy.data.cameras.new('AutoCamera')
cam_auto.lens = 50.0
cam_auto.sensor_width = 36.0
cam_auto.clip_end = 1000.0
ob_auto_camera = bpy.data.objects.new('AutoCamera', cam_auto)
scene.collection.objects.link(ob_auto_camera)
ob_auto_camera.location = (1.90283, -2.30246, 2.47111)
ob_auto_camera.rotation_euler = (1.09748, -7.21219e-08, 0.694738)
scene.camera = ob_auto_camera
light_auto_sun = bpy.data.lights.new('AutoSun', 'SUN')
light_auto_sun.energy = 3.0
light_auto_sun.angle = 0.0523599
ob_auto_sun = bpy.data.objects.new('AutoSun', light_auto_sun)
scene.collection.objects.link(ob_auto_sun)
ob_auto_sun.rotation_euler = (0.872665, 0.174533, 0.523599)
bpy.context.view_layer.update()
